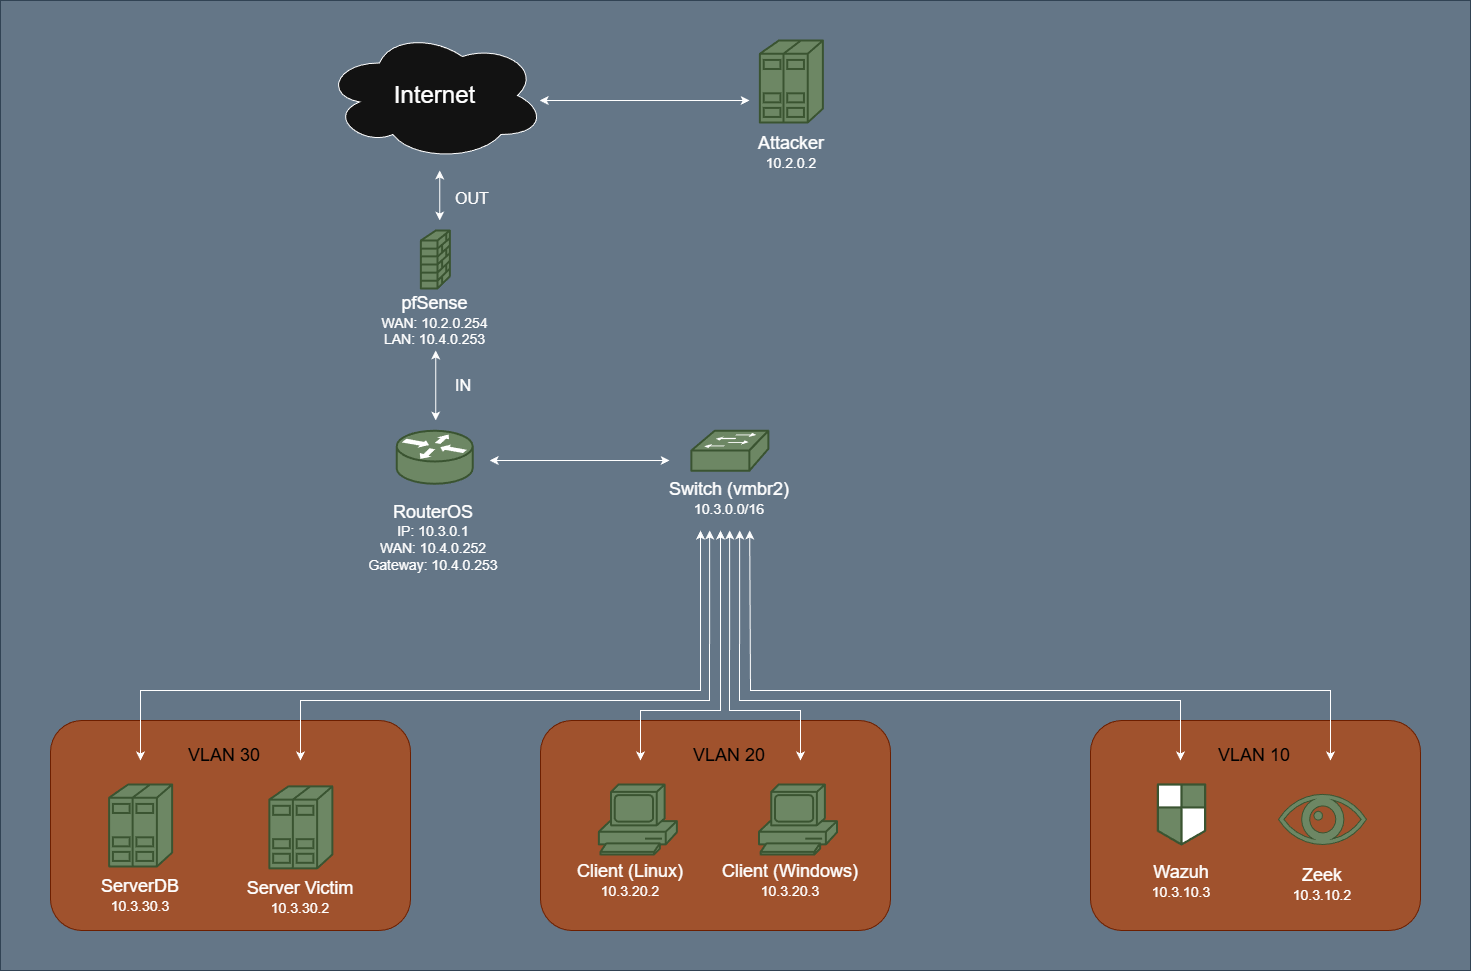

The diagram above was exported from draw.io. Its source (the exported page's mxGraphModel, read from the mxfile embedded in the PNG):
<mxGraphModel dx="2887" dy="-2255" grid="1" gridSize="10" guides="1" tooltips="1" connect="1" arrows="1" fold="1" page="1" pageScale="1" pageWidth="827" pageHeight="1169" math="0" shadow="0">
  <root>
    <mxCell id="0" />
    <mxCell id="1" parent="0" />
    <mxCell id="jU5z4hEiyN2uXBRJ1D9p-4" parent="1" style="rounded=0;whiteSpace=wrap;html=1;fillColor=#647687;strokeColor=#314354;fontColor=#ffffff;" value="" vertex="1">
      <mxGeometry height="970" width="1470" x="-300" y="3930" as="geometry" />
    </mxCell>
    <mxCell id="jU5z4hEiyN2uXBRJ1D9p-7" parent="1" style="rounded=1;whiteSpace=wrap;html=1;fillColor=#a0522d;strokeColor=#6D1F00;fontColor=#ffffff;" value="" vertex="1">
      <mxGeometry height="210" width="330" x="790" y="4650" as="geometry" />
    </mxCell>
    <mxCell id="jU5z4hEiyN2uXBRJ1D9p-6" parent="1" style="rounded=1;whiteSpace=wrap;html=1;fillColor=#a0522d;strokeColor=#6D1F00;fontColor=#ffffff;" value="" vertex="1">
      <mxGeometry height="210" width="350" x="240" y="4650" as="geometry" />
    </mxCell>
    <mxCell id="jU5z4hEiyN2uXBRJ1D9p-5" parent="1" style="rounded=1;whiteSpace=wrap;html=1;fillColor=#a0522d;strokeColor=#6D1F00;fontColor=#ffffff;" value="" vertex="1">
      <mxGeometry height="210" width="360" x="-250" y="4650" as="geometry" />
    </mxCell>
    <mxCell id="qVWmqpE697qogE4LS3nE-1" parent="1" style="ellipse;shape=cloud;whiteSpace=wrap;html=1;" value="&lt;font style=&quot;font-size: 24px;&quot;&gt;Internet&lt;/font&gt;" vertex="1">
      <mxGeometry height="130" width="221" x="23.689999999999998" y="3960" as="geometry" />
    </mxCell>
    <mxCell id="qVWmqpE697qogE4LS3nE-2" parent="1" style="text;html=1;whiteSpace=wrap;strokeColor=none;fillColor=none;align=center;verticalAlign=middle;rounded=0;" value="&lt;span style=&quot;font-size: 18px;&quot;&gt;Attacker&lt;/span&gt;&lt;br&gt;&lt;div&gt;&lt;font style=&quot;font-size: 14px;&quot;&gt;10.2.0.2&lt;/font&gt;&lt;/div&gt;" vertex="1">
      <mxGeometry height="60" width="160.25" x="410.81" y="4052" as="geometry" />
    </mxCell>
    <mxCell id="qVWmqpE697qogE4LS3nE-3" parent="1" style="strokeColor=#3A5431;sketch=0;html=1;pointerEvents=1;dashed=0;fillColor=#6d8764;strokeWidth=2;verticalLabelPosition=bottom;verticalAlign=top;align=center;outlineConnect=0;shape=mxgraph.cisco.servers.standard_host;fontColor=#ffffff;" value="" vertex="1">
      <mxGeometry height="82" width="63" x="-31.130000000000106" y="4715.87" as="geometry" />
    </mxCell>
    <mxCell id="qVWmqpE697qogE4LS3nE-4" parent="1" style="text;html=1;whiteSpace=wrap;strokeColor=none;fillColor=none;align=center;verticalAlign=middle;rounded=0;" value="&lt;span style=&quot;font-size: 18px;&quot;&gt;Server Victim&lt;/span&gt;&lt;br&gt;&lt;div&gt;&lt;font style=&quot;font-size: 14px;&quot;&gt;10.3.30.2&lt;/font&gt;&lt;/div&gt;" vertex="1">
      <mxGeometry height="60" width="160.25" x="-79.74999999999999" y="4796.87" as="geometry" />
    </mxCell>
    <mxCell id="qVWmqpE697qogE4LS3nE-5" parent="1" style="sketch=0;html=1;pointerEvents=1;dashed=0;fillColor=#6d8764;strokeColor=#3A5431;strokeWidth=2;verticalLabelPosition=bottom;verticalAlign=top;align=center;outlineConnect=0;shape=mxgraph.cisco.computers_and_peripherals.pc;fontColor=#ffffff;" value="" vertex="1">
      <mxGeometry height="70" width="78" x="298.3699999999999" y="4714" as="geometry" />
    </mxCell>
    <mxCell id="qVWmqpE697qogE4LS3nE-6" parent="1" style="text;whiteSpace=wrap;html=1;align=center;" value="&lt;div style=&quot;&quot;&gt;&lt;span style=&quot;font-size: 18px;&quot;&gt;Client (Linux)&lt;/span&gt;&lt;/div&gt;&lt;div style=&quot;&quot;&gt;&lt;font style=&quot;font-size: 14px;&quot;&gt;10.3.20.2&lt;/font&gt;&lt;/div&gt;" vertex="1">
      <mxGeometry height="60" width="140" x="260" y="4784" as="geometry" />
    </mxCell>
    <mxCell id="qVWmqpE697qogE4LS3nE-7" parent="1" style="sketch=0;html=1;pointerEvents=1;dashed=0;fillColor=#6d8764;strokeWidth=2;verticalLabelPosition=bottom;verticalAlign=top;align=center;outlineConnect=0;shape=mxgraph.cisco.security.network_security_2;strokeColor=#3A5431;fontColor=#ffffff;" value="" vertex="1">
      <mxGeometry height="60" width="47.25" x="857.3699999999999" y="4714" as="geometry" />
    </mxCell>
    <mxCell id="qVWmqpE697qogE4LS3nE-8" parent="1" style="shape=mxgraph.signs.healthcare.eye;html=1;pointerEvents=1;fillColor=#6d8764;strokeColor=#3A5431;verticalLabelPosition=bottom;verticalAlign=top;align=center;fontColor=#ffffff;" value="" vertex="1">
      <mxGeometry height="50.13" width="87.87" x="978.0700000000002" y="4723.87" as="geometry" />
    </mxCell>
    <mxCell id="qVWmqpE697qogE4LS3nE-9" parent="1" style="text;html=1;whiteSpace=wrap;strokeColor=none;fillColor=none;align=center;verticalAlign=middle;rounded=0;" value="&lt;font style=&quot;font-size: 18px;&quot;&gt;Zeek&lt;/font&gt;&lt;div&gt;&lt;font style=&quot;font-size: 14px;&quot;&gt;10.3.10.2&lt;/font&gt;&lt;/div&gt;" vertex="1">
      <mxGeometry height="64" width="130" x="957" y="4781.87" as="geometry" />
    </mxCell>
    <mxCell id="qVWmqpE697qogE4LS3nE-10" parent="1" style="text;html=1;whiteSpace=wrap;strokeColor=none;fillColor=none;align=center;verticalAlign=middle;rounded=0;" value="&lt;span style=&quot;font-size: 18px;&quot;&gt;Wazuh&lt;/span&gt;&lt;br&gt;&lt;div&gt;&lt;font style=&quot;font-size: 14px;&quot;&gt;10.3.10.3&lt;/font&gt;&lt;/div&gt;" vertex="1">
      <mxGeometry height="70" width="130" x="816" y="4775.87" as="geometry" />
    </mxCell>
    <mxCell id="qVWmqpE697qogE4LS3nE-11" parent="1" style="sketch=0;html=1;pointerEvents=1;dashed=0;strokeWidth=2;verticalLabelPosition=bottom;verticalAlign=top;align=center;outlineConnect=0;shape=mxgraph.cisco.routers.router;fillColor=#6d8764;fontColor=#ffffff;strokeColor=#3A5431;" value="" vertex="1">
      <mxGeometry height="53" width="76" x="96.19" y="4360.25" as="geometry" />
    </mxCell>
    <mxCell id="qVWmqpE697qogE4LS3nE-12" parent="1" style="text;html=1;whiteSpace=wrap;strokeColor=none;fillColor=none;align=center;verticalAlign=middle;rounded=0;" value="&lt;font style=&quot;font-size: 18px;&quot;&gt;RouterOS&lt;/font&gt;&lt;div&gt;&lt;font style=&quot;font-size: 14px;&quot;&gt;IP: 10.3.0.1&lt;/font&gt;&lt;/div&gt;&lt;div&gt;&lt;span style=&quot;font-size: 14px;&quot;&gt;WAN: 10.4.0.252&lt;/span&gt;&lt;/div&gt;&lt;div&gt;&lt;font style=&quot;font-size: 14px;&quot;&gt;Gateway: 10.4.0.253&lt;/font&gt;&lt;/div&gt;" vertex="1">
      <mxGeometry height="108.38" width="180" x="43.44" y="4413.25" as="geometry" />
    </mxCell>
    <mxCell id="qVWmqpE697qogE4LS3nE-13" parent="1" style="strokeColor=#3A5431;sketch=0;html=1;pointerEvents=1;dashed=0;fillColor=#6d8764;strokeWidth=2;verticalLabelPosition=bottom;verticalAlign=top;align=center;outlineConnect=0;shape=mxgraph.cisco.security.firewall;fontColor=#ffffff;" value="" vertex="1">
      <mxGeometry height="58" width="29" x="120.37999999999994" y="4160" as="geometry" />
    </mxCell>
    <mxCell id="qVWmqpE697qogE4LS3nE-14" parent="1" style="text;html=1;whiteSpace=wrap;strokeColor=none;fillColor=none;align=center;verticalAlign=middle;rounded=0;" value="&lt;span style=&quot;font-size: 18px;&quot;&gt;pfSense&lt;/span&gt;&lt;div&gt;&lt;font style=&quot;font-size: 14px;&quot;&gt;WAN: 10.2.0.254&lt;/font&gt;&lt;br&gt;&lt;div&gt;&lt;font style=&quot;font-size: 14px;&quot;&gt;LAN: 10.4.0.253&lt;/font&gt;&lt;/div&gt;&lt;/div&gt;" vertex="1">
      <mxGeometry height="55" width="151.38" x="59.19" y="4222" as="geometry" />
    </mxCell>
    <mxCell id="qVWmqpE697qogE4LS3nE-15" parent="1" style="strokeColor=#3A5431;sketch=0;html=1;pointerEvents=1;dashed=0;fillColor=#6d8764;strokeWidth=2;verticalLabelPosition=bottom;verticalAlign=top;align=center;outlineConnect=0;shape=mxgraph.cisco.switches.workgroup_switch;fontColor=#ffffff;" value="" vertex="1">
      <mxGeometry height="40" width="77" x="390.8200000000001" y="4360.25" as="geometry" />
    </mxCell>
    <mxCell id="qVWmqpE697qogE4LS3nE-16" parent="1" style="text;html=1;whiteSpace=wrap;strokeColor=none;fillColor=none;align=center;verticalAlign=middle;rounded=0;" value="&lt;font style=&quot;font-size: 18px;&quot;&gt;Switch (vmbr2)&lt;/font&gt;&lt;div&gt;&lt;font style=&quot;font-size: 14px;&quot;&gt;10.3.0.0/16&lt;/font&gt;&lt;/div&gt;" vertex="1">
      <mxGeometry height="60" width="160.25" x="349.19" y="4398.25" as="geometry" />
    </mxCell>
    <mxCell id="qVWmqpE697qogE4LS3nE-17" edge="1" parent="1" style="endArrow=classic;startArrow=classic;html=1;rounded=0;entryX=0.5;entryY=1;entryDx=0;entryDy=0;" value="">
      <mxGeometry height="50" relative="1" width="50" as="geometry">
        <mxPoint x="139.19" y="4150" as="sourcePoint" />
        <mxPoint x="139.19" y="4100" as="targetPoint" />
      </mxGeometry>
    </mxCell>
    <mxCell id="qVWmqpE697qogE4LS3nE-18" edge="1" parent="1" style="endArrow=classic;startArrow=classic;html=1;rounded=0;" value="">
      <mxGeometry height="50" relative="1" width="50" as="geometry">
        <mxPoint x="135.19" y="4350" as="sourcePoint" />
        <mxPoint x="135.19" y="4280" as="targetPoint" />
      </mxGeometry>
    </mxCell>
    <mxCell id="qVWmqpE697qogE4LS3nE-19" edge="1" parent="1" style="endArrow=classic;startArrow=classic;html=1;rounded=0;" value="">
      <mxGeometry height="50" relative="1" width="50" as="geometry">
        <Array as="points" />
        <mxPoint x="239.19" y="4030" as="sourcePoint" />
        <mxPoint x="449.19" y="4030" as="targetPoint" />
      </mxGeometry>
    </mxCell>
    <mxCell id="qVWmqpE697qogE4LS3nE-20" edge="1" parent="1" style="endArrow=classic;startArrow=classic;html=1;rounded=0;" value="">
      <mxGeometry height="50" relative="1" width="50" as="geometry">
        <mxPoint x="189.19" y="4390" as="sourcePoint" />
        <mxPoint x="369.19" y="4390" as="targetPoint" />
      </mxGeometry>
    </mxCell>
    <mxCell id="qVWmqpE697qogE4LS3nE-21" edge="1" parent="1" style="endArrow=classic;startArrow=classic;html=1;rounded=0;" value="">
      <mxGeometry height="50" relative="1" width="50" as="geometry">
        <Array as="points">
          <mxPoint y="4630" />
          <mxPoint x="409" y="4630" />
        </Array>
        <mxPoint y="4690" as="sourcePoint" />
        <mxPoint x="409.19" y="4460" as="targetPoint" />
      </mxGeometry>
    </mxCell>
    <mxCell id="qVWmqpE697qogE4LS3nE-22" edge="1" parent="1" style="endArrow=classic;startArrow=classic;html=1;rounded=0;" value="">
      <mxGeometry height="50" relative="1" width="50" as="geometry">
        <Array as="points">
          <mxPoint x="500" y="4640" />
          <mxPoint x="429" y="4640" />
        </Array>
        <mxPoint x="500" y="4690" as="sourcePoint" />
        <mxPoint x="429.19" y="4460" as="targetPoint" />
      </mxGeometry>
    </mxCell>
    <mxCell id="qVWmqpE697qogE4LS3nE-23" edge="1" parent="1" style="endArrow=classic;startArrow=classic;html=1;rounded=0;" value="">
      <mxGeometry height="50" relative="1" width="50" as="geometry">
        <Array as="points">
          <mxPoint x="439" y="4630" />
          <mxPoint x="880" y="4630" />
        </Array>
        <mxPoint x="439.19" y="4460" as="sourcePoint" />
        <mxPoint x="880" y="4690" as="targetPoint" />
      </mxGeometry>
    </mxCell>
    <mxCell id="qVWmqpE697qogE4LS3nE-24" edge="1" parent="1" style="endArrow=classic;startArrow=classic;html=1;rounded=0;" value="">
      <mxGeometry height="50" relative="1" width="50" as="geometry">
        <Array as="points">
          <mxPoint x="450" y="4620" />
          <mxPoint x="1030" y="4620" />
        </Array>
        <mxPoint x="449.19" y="4460" as="sourcePoint" />
        <mxPoint x="1030" y="4690" as="targetPoint" />
      </mxGeometry>
    </mxCell>
    <mxCell id="qVWmqpE697qogE4LS3nE-25" parent="1" style="strokeColor=#3A5431;sketch=0;html=1;pointerEvents=1;dashed=0;fillColor=#6d8764;strokeWidth=2;verticalLabelPosition=bottom;verticalAlign=top;align=center;outlineConnect=0;shape=mxgraph.cisco.servers.standard_host;fontColor=#ffffff;" value="" vertex="1">
      <mxGeometry height="82" width="63" x="459.43" y="3970" as="geometry" />
    </mxCell>
    <mxCell id="qVWmqpE697qogE4LS3nE-26" parent="1" style="strokeColor=#3A5431;sketch=0;html=1;pointerEvents=1;dashed=0;fillColor=#6d8764;strokeWidth=2;verticalLabelPosition=bottom;verticalAlign=top;align=center;outlineConnect=0;shape=mxgraph.cisco.servers.standard_host;fontColor=#ffffff;" value="" vertex="1">
      <mxGeometry height="82" width="63" x="-191.3800000000001" y="4714" as="geometry" />
    </mxCell>
    <mxCell id="qVWmqpE697qogE4LS3nE-27" parent="1" style="text;html=1;whiteSpace=wrap;strokeColor=none;fillColor=none;align=center;verticalAlign=middle;rounded=0;" value="&lt;span style=&quot;font-size: 18px;&quot;&gt;ServerDB&lt;/span&gt;&lt;br&gt;&lt;div&gt;&lt;font style=&quot;font-size: 14px;&quot;&gt;10.3.30.3&lt;/font&gt;&lt;/div&gt;" vertex="1">
      <mxGeometry height="60" width="160.25" x="-240" y="4795" as="geometry" />
    </mxCell>
    <mxCell id="qVWmqpE697qogE4LS3nE-28" edge="1" parent="1" style="endArrow=classic;startArrow=classic;html=1;rounded=0;" value="">
      <mxGeometry height="50" relative="1" width="50" as="geometry">
        <Array as="points">
          <mxPoint x="-160" y="4620" />
          <mxPoint x="400" y="4620" />
        </Array>
        <mxPoint x="-160" y="4690" as="sourcePoint" />
        <mxPoint x="400" y="4460" as="targetPoint" />
      </mxGeometry>
    </mxCell>
    <mxCell id="jU5z4hEiyN2uXBRJ1D9p-1" edge="1" parent="1" style="endArrow=classic;startArrow=classic;html=1;rounded=0;" value="">
      <mxGeometry height="50" relative="1" width="50" as="geometry">
        <Array as="points">
          <mxPoint x="340" y="4640" />
          <mxPoint x="420" y="4640" />
        </Array>
        <mxPoint x="340" y="4690" as="sourcePoint" />
        <mxPoint x="420" y="4460" as="targetPoint" />
      </mxGeometry>
    </mxCell>
    <mxCell id="jU5z4hEiyN2uXBRJ1D9p-2" parent="1" style="sketch=0;html=1;pointerEvents=1;dashed=0;fillColor=#6d8764;strokeColor=#3A5431;strokeWidth=2;verticalLabelPosition=bottom;verticalAlign=top;align=center;outlineConnect=0;shape=mxgraph.cisco.computers_and_peripherals.pc;fontColor=#ffffff;" value="" vertex="1">
      <mxGeometry height="70" width="78" x="458.5499999999999" y="4714" as="geometry" />
    </mxCell>
    <mxCell id="jU5z4hEiyN2uXBRJ1D9p-3" parent="1" style="text;whiteSpace=wrap;html=1;align=center;" value="&lt;div style=&quot;&quot;&gt;&lt;span style=&quot;font-size: 18px;&quot;&gt;Client (Windows)&lt;/span&gt;&lt;/div&gt;&lt;div style=&quot;&quot;&gt;&lt;font style=&quot;font-size: 14px;&quot;&gt;10.3.20.3&lt;/font&gt;&lt;/div&gt;" vertex="1">
      <mxGeometry height="60" width="140" x="420.18" y="4784" as="geometry" />
    </mxCell>
    <mxCell id="jU5z4hEiyN2uXBRJ1D9p-8" parent="1" style="text;html=1;whiteSpace=wrap;strokeColor=none;fillColor=none;align=center;verticalAlign=middle;rounded=0;" value="&lt;font style=&quot;color: rgb(0, 0, 0); font-size: 18px;&quot;&gt;VLAN 30&lt;/font&gt;" vertex="1">
      <mxGeometry height="30" width="128.13" x="-139.99000000000004" y="4670" as="geometry" />
    </mxCell>
    <mxCell id="jU5z4hEiyN2uXBRJ1D9p-9" parent="1" style="text;html=1;whiteSpace=wrap;strokeColor=none;fillColor=none;align=center;verticalAlign=middle;rounded=0;" value="&lt;font style=&quot;color: rgb(0, 0, 0); font-size: 18px;&quot;&gt;VLAN 20&lt;/font&gt;" vertex="1">
      <mxGeometry height="30" width="128.13" x="365.25" y="4670" as="geometry" />
    </mxCell>
    <mxCell id="jU5z4hEiyN2uXBRJ1D9p-10" parent="1" style="text;html=1;whiteSpace=wrap;strokeColor=none;fillColor=none;align=center;verticalAlign=middle;rounded=0;" value="&lt;font style=&quot;color: rgb(0, 0, 0); font-size: 18px;&quot;&gt;VLAN 10&lt;/font&gt;" vertex="1">
      <mxGeometry height="30" width="128.13" x="890" y="4670" as="geometry" />
    </mxCell>
    <mxCell id="zX0T2zkGEVNs42oBZDZW-1" parent="1" style="text;html=1;whiteSpace=wrap;strokeColor=none;fillColor=none;align=center;verticalAlign=middle;rounded=0;" value="&lt;font style=&quot;font-size: 16px;&quot;&gt;OUT&lt;/font&gt;" vertex="1">
      <mxGeometry height="30" width="60" x="142.07" y="4113" as="geometry" />
    </mxCell>
    <mxCell id="zX0T2zkGEVNs42oBZDZW-2" parent="1" style="text;html=1;whiteSpace=wrap;strokeColor=none;fillColor=none;align=center;verticalAlign=middle;rounded=0;" value="&lt;span style=&quot;font-size: 16px;&quot;&gt;IN&lt;/span&gt;" vertex="1">
      <mxGeometry height="30" width="60" x="133.45" y="4300" as="geometry" />
    </mxCell>
  </root>
</mxGraphModel>